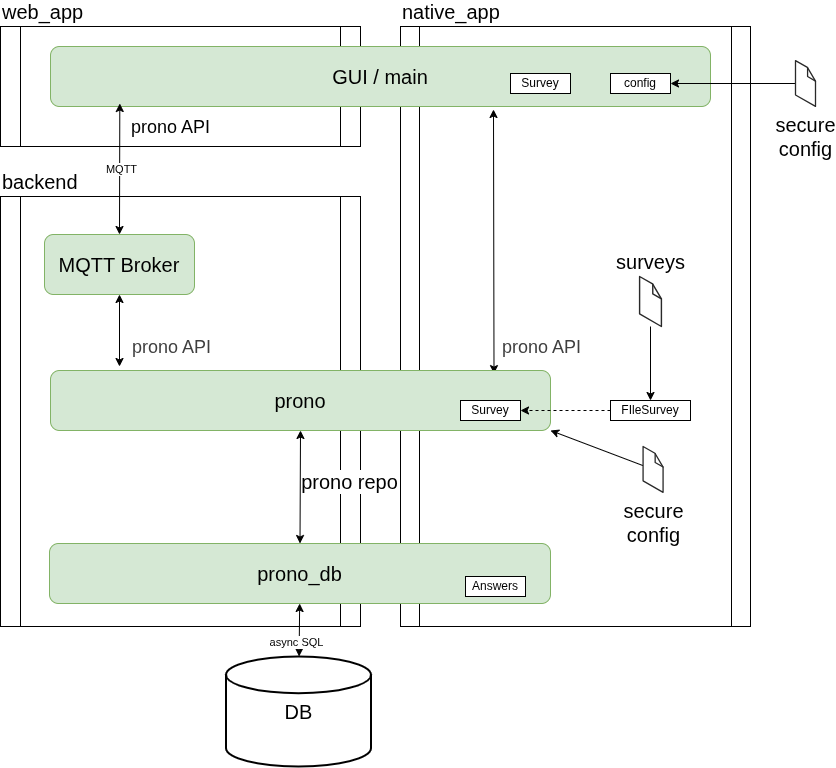

The diagram above was exported from draw.io. Its source (the exported page's mxGraphModel, read from the mxfile embedded in the PNG):
<mxGraphModel dx="1076" dy="760" grid="1" gridSize="10" guides="1" tooltips="1" connect="1" arrows="1" fold="1" page="1" pageScale="1" pageWidth="1169" pageHeight="827" math="0" shadow="0">
  <root>
    <mxCell id="0" />
    <mxCell id="1" parent="0" />
    <mxCell id="2" value="web_app" style="shape=process;whiteSpace=wrap;html=1;backgroundOutline=1;size=0.05555555555555555;labelPosition=center;verticalLabelPosition=top;align=left;verticalAlign=bottom;fontSize=20;" parent="1" vertex="1">
      <mxGeometry x="90" y="40" width="360" height="120" as="geometry" />
    </mxCell>
    <mxCell id="3" value="native_app" style="shape=process;whiteSpace=wrap;html=1;backgroundOutline=1;size=0.05555555555555555;labelPosition=center;verticalLabelPosition=top;align=left;verticalAlign=bottom;fontSize=20;" parent="1" vertex="1">
      <mxGeometry x="490" y="40" width="350" height="600" as="geometry" />
    </mxCell>
    <mxCell id="4" value="backend" style="shape=process;whiteSpace=wrap;html=1;backgroundOutline=1;size=0.05555555555555555;labelPosition=center;verticalLabelPosition=top;align=left;verticalAlign=bottom;fontSize=20;" parent="1" vertex="1">
      <mxGeometry x="90" y="210" width="360" height="430" as="geometry" />
    </mxCell>
    <mxCell id="40" value="" style="edgeStyle=none;html=1;startArrow=classic;startFill=1;entryX=0.887;entryY=0.052;entryDx=0;entryDy=0;entryPerimeter=0;" parent="1" target="6" edge="1">
      <mxGeometry y="-50" relative="1" as="geometry">
        <mxPoint as="offset" />
        <mxPoint x="583" y="123" as="sourcePoint" />
        <mxPoint x="583" y="390" as="targetPoint" />
      </mxGeometry>
    </mxCell>
    <mxCell id="72" value="&lt;span style=&quot;color: rgb(63, 63, 63); font-size: 18px;&quot;&gt;prono API&lt;/span&gt;" style="edgeLabel;html=1;align=center;verticalAlign=middle;resizable=0;points=[];" vertex="1" connectable="0" parent="40">
      <mxGeometry x="0.6482" y="5" relative="1" as="geometry">
        <mxPoint x="42" y="20" as="offset" />
      </mxGeometry>
    </mxCell>
    <mxCell id="5" value="GUI / main" style="rounded=1;whiteSpace=wrap;html=1;fontSize=20;fillColor=#d5e8d4;strokeColor=#82b366;" parent="1" vertex="1">
      <mxGeometry x="140" y="60" width="660" height="60" as="geometry" />
    </mxCell>
    <mxCell id="6" value="prono" style="rounded=1;whiteSpace=wrap;html=1;fontSize=20;fillColor=#d5e8d4;strokeColor=#82b366;" parent="1" vertex="1">
      <mxGeometry x="140" y="384" width="500" height="60" as="geometry" />
    </mxCell>
    <mxCell id="9" value="" style="edgeStyle=none;html=1;fontSize=20;startArrow=classic;startFill=1;" parent="1" source="7" target="8" edge="1">
      <mxGeometry relative="1" as="geometry" />
    </mxCell>
    <mxCell id="39" value="async SQL" style="edgeLabel;html=1;align=center;verticalAlign=middle;resizable=0;points=[];" parent="9" vertex="1" connectable="0">
      <mxGeometry x="0.4622" y="-3" relative="1" as="geometry">
        <mxPoint as="offset" />
      </mxGeometry>
    </mxCell>
    <mxCell id="7" value="prono_db" style="rounded=1;whiteSpace=wrap;html=1;fontSize=20;fillColor=#d5e8d4;strokeColor=#82b366;" parent="1" vertex="1">
      <mxGeometry x="139" y="557" width="501" height="60" as="geometry" />
    </mxCell>
    <mxCell id="8" value="&lt;font style=&quot;font-size: 20px;&quot;&gt;DB&lt;/font&gt;" style="strokeWidth=2;html=1;shape=mxgraph.flowchart.database;whiteSpace=wrap;" parent="1" vertex="1">
      <mxGeometry x="315.5" y="670" width="145" height="110" as="geometry" />
    </mxCell>
    <mxCell id="16" value="&lt;font style=&quot;font-size: 18px;&quot;&gt;prono API&lt;/font&gt;" style="edgeStyle=none;html=1;fontSize=20;startArrow=classic;startFill=1;exitX=0.5;exitY=0;exitDx=0;exitDy=0;entryX=0.105;entryY=0.95;entryDx=0;entryDy=0;entryPerimeter=0;" parent="1" source="15" target="5" edge="1">
      <mxGeometry x="0.6506" y="-51" relative="1" as="geometry">
        <mxPoint as="offset" />
        <mxPoint x="204" y="220" as="targetPoint" />
      </mxGeometry>
    </mxCell>
    <mxCell id="70" value="MQTT" style="edgeLabel;html=1;align=center;verticalAlign=middle;resizable=0;points=[];" parent="16" vertex="1" connectable="0">
      <mxGeometry x="-0.0172" y="-1" relative="1" as="geometry">
        <mxPoint y="-1" as="offset" />
      </mxGeometry>
    </mxCell>
    <mxCell id="17" value="" style="edgeStyle=none;html=1;fontSize=20;startArrow=classic;startFill=1;exitX=0.5;exitY=1;exitDx=0;exitDy=0;" parent="1" source="15" edge="1">
      <mxGeometry relative="1" as="geometry">
        <mxPoint x="209" y="380" as="targetPoint" />
      </mxGeometry>
    </mxCell>
    <mxCell id="71" value="&lt;span style=&quot;color: rgb(63, 63, 63); font-size: 18px;&quot;&gt;prono API&lt;/span&gt;" style="edgeLabel;html=1;align=center;verticalAlign=middle;resizable=0;points=[];" vertex="1" connectable="0" parent="17">
      <mxGeometry x="0.3039" y="1" relative="1" as="geometry">
        <mxPoint x="50" y="5" as="offset" />
      </mxGeometry>
    </mxCell>
    <mxCell id="15" value="MQTT Broker" style="rounded=1;whiteSpace=wrap;html=1;fontSize=20;fillColor=#d5e8d4;strokeColor=#82b366;" parent="1" vertex="1">
      <mxGeometry x="134" y="248" width="150" height="60" as="geometry" />
    </mxCell>
    <mxCell id="28" value="Survey" style="rounded=0;whiteSpace=wrap;html=1;" parent="1" vertex="1">
      <mxGeometry x="600" y="87" width="60" height="20" as="geometry" />
    </mxCell>
    <mxCell id="68" style="edgeStyle=none;html=1;exitX=0;exitY=0.5;exitDx=0;exitDy=0;entryX=1;entryY=0.5;entryDx=0;entryDy=0;dashed=1;" parent="1" source="30" target="33" edge="1">
      <mxGeometry relative="1" as="geometry" />
    </mxCell>
    <mxCell id="30" value="FIleSurvey" style="rounded=0;whiteSpace=wrap;html=1;" parent="1" vertex="1">
      <mxGeometry x="700" y="414" width="80" height="20" as="geometry" />
    </mxCell>
    <mxCell id="33" value="Survey" style="rounded=0;whiteSpace=wrap;html=1;" parent="1" vertex="1">
      <mxGeometry x="550" y="414" width="60" height="20" as="geometry" />
    </mxCell>
    <mxCell id="42" value="prono repo" style="edgeStyle=none;html=1;fontSize=20;startArrow=classic;startFill=1;entryX=0.5;entryY=1;entryDx=0;entryDy=0;exitX=0.5;exitY=0;exitDx=0;exitDy=0;" parent="1" source="7" target="6" edge="1">
      <mxGeometry x="0.1164" y="-49" relative="1" as="geometry">
        <mxPoint y="1" as="offset" />
        <mxPoint x="574" y="550" as="sourcePoint" />
        <mxPoint x="583" y="450" as="targetPoint" />
      </mxGeometry>
    </mxCell>
    <mxCell id="43" value="Answers" style="rounded=0;whiteSpace=wrap;html=1;" parent="1" vertex="1">
      <mxGeometry x="555" y="590" width="60" height="20" as="geometry" />
    </mxCell>
    <mxCell id="65" value="" style="edgeStyle=none;html=1;" parent="1" source="48" target="30" edge="1">
      <mxGeometry relative="1" as="geometry" />
    </mxCell>
    <mxCell id="48" value="&lt;span style=&quot;font-size: 20px;&quot;&gt;surveys&lt;/span&gt;" style="verticalLabelPosition=top;html=1;verticalAlign=bottom;strokeWidth=1;align=center;outlineConnect=0;dashed=0;outlineConnect=0;shape=mxgraph.aws3d.file;aspect=fixed;strokeColor=#292929;labelPosition=center;" parent="1" vertex="1">
      <mxGeometry x="729.1000000000001" y="290" width="21.81" height="50" as="geometry" />
    </mxCell>
    <mxCell id="54" value="" style="edgeStyle=none;html=1;" parent="1" source="49" target="50" edge="1">
      <mxGeometry relative="1" as="geometry" />
    </mxCell>
    <mxCell id="49" value="&lt;span style=&quot;font-size: 20px;&quot;&gt;secure&lt;br&gt;config&lt;/span&gt;" style="verticalLabelPosition=bottom;html=1;verticalAlign=top;strokeWidth=1;align=center;outlineConnect=0;dashed=0;outlineConnect=0;shape=mxgraph.aws3d.file;aspect=fixed;strokeColor=#292929;" parent="1" vertex="1">
      <mxGeometry x="885" y="74.07999999999998" width="20" height="45.85" as="geometry" />
    </mxCell>
    <mxCell id="50" value="config" style="rounded=0;whiteSpace=wrap;html=1;" parent="1" vertex="1">
      <mxGeometry x="700" y="87" width="60" height="20" as="geometry" />
    </mxCell>
    <mxCell id="59" value="" style="edgeStyle=none;html=1;entryX=1;entryY=1;entryDx=0;entryDy=0;" parent="1" source="58" target="6" edge="1">
      <mxGeometry relative="1" as="geometry" />
    </mxCell>
    <mxCell id="58" value="&lt;span style=&quot;font-size: 20px;&quot;&gt;secure&lt;br&gt;config&lt;/span&gt;" style="verticalLabelPosition=bottom;html=1;verticalAlign=top;strokeWidth=1;align=center;outlineConnect=0;dashed=0;outlineConnect=0;shape=mxgraph.aws3d.file;aspect=fixed;strokeColor=#292929;" parent="1" vertex="1">
      <mxGeometry x="732.5799999999999" y="460" width="20" height="45.85" as="geometry" />
    </mxCell>
  </root>
</mxGraphModel>